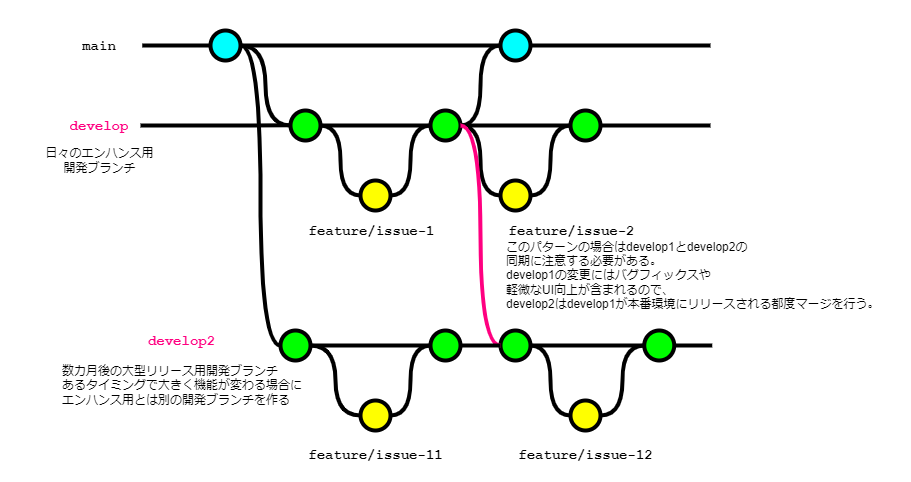

The diagram above was exported from draw.io. Its source (the exported page's mxGraphModel, read from the mxfile embedded in the PNG):
<mxGraphModel dx="2344" dy="1094" grid="1" gridSize="10" guides="1" tooltips="1" connect="1" arrows="1" fold="1" page="1" pageScale="1" pageWidth="827" pageHeight="1169" math="0" shadow="0">
  <root>
    <mxCell id="0" />
    <mxCell id="1" parent="0" />
    <mxCell id="77" value="" style="rounded=0;whiteSpace=wrap;html=1;strokeColor=none;" vertex="1" parent="1">
      <mxGeometry x="-50" y="310" width="910" height="480" as="geometry" />
    </mxCell>
    <mxCell id="30" style="edgeStyle=orthogonalEdgeStyle;curved=1;rounded=0;html=1;exitX=1;exitY=0.5;exitPerimeter=0;entryX=0;entryY=0.5;entryPerimeter=0;endArrow=none;endFill=0;jettySize=auto;orthogonalLoop=1;strokeWidth=4;fontSize=15;" parent="1" source="31" target="36" edge="1">
      <mxGeometry relative="1" as="geometry" />
    </mxCell>
    <mxCell id="31" value="" style="verticalLabelPosition=bottom;verticalAlign=top;html=1;strokeWidth=4;shape=mxgraph.flowchart.on-page_reference;plain-blue;gradientColor=none;fillColor=#00FFFF;strokeColor=#000000;" parent="1" vertex="1">
      <mxGeometry x="160" y="340" width="30" height="30" as="geometry" />
    </mxCell>
    <mxCell id="32" value="" style="edgeStyle=orthogonalEdgeStyle;curved=1;rounded=0;orthogonalLoop=1;jettySize=auto;html=1;endArrow=none;endFill=0;strokeWidth=4;fontFamily=Courier New;fontSize=16;" parent="1" source="33" edge="1">
      <mxGeometry relative="1" as="geometry">
        <mxPoint x="660" y="355" as="targetPoint" />
      </mxGeometry>
    </mxCell>
    <mxCell id="33" value="" style="verticalLabelPosition=bottom;verticalAlign=top;html=1;strokeWidth=4;shape=mxgraph.flowchart.on-page_reference;plain-blue;gradientColor=none;strokeColor=#000000;fillColor=#00FFFF;" parent="1" vertex="1">
      <mxGeometry x="450" y="340" width="30" height="30" as="geometry" />
    </mxCell>
    <mxCell id="34" value="" style="edgeStyle=orthogonalEdgeStyle;rounded=0;html=1;jettySize=auto;orthogonalLoop=1;strokeWidth=4;endArrow=none;endFill=0;" parent="1" target="31" edge="1">
      <mxGeometry x="78.25" y="180" as="geometry">
        <mxPoint x="91.75" y="355" as="sourcePoint" />
      </mxGeometry>
    </mxCell>
    <mxCell id="35" value="main" style="text;html=1;strokeColor=none;fillColor=none;align=center;verticalAlign=middle;whiteSpace=wrap;overflow=hidden;fontSize=14;fontStyle=1;fontFamily=Courier New;" parent="1" vertex="1">
      <mxGeometry x="23.75" y="345" width="50" height="20" as="geometry" />
    </mxCell>
    <mxCell id="36" value="" style="verticalLabelPosition=bottom;verticalAlign=top;html=1;strokeWidth=4;shape=mxgraph.flowchart.on-page_reference;plain-purple;gradientColor=none;strokeColor=#000000;fillColor=#00FF00;" parent="1" vertex="1">
      <mxGeometry x="240" y="420" width="30" height="30" as="geometry" />
    </mxCell>
    <mxCell id="37" value="" style="verticalLabelPosition=bottom;verticalAlign=top;html=1;strokeWidth=4;shape=mxgraph.flowchart.on-page_reference;plain-purple;gradientColor=none;strokeColor=#000000;fillColor=#FFFF00;" parent="1" vertex="1">
      <mxGeometry x="310" y="490" width="30" height="30" as="geometry" />
    </mxCell>
    <mxCell id="38" style="edgeStyle=orthogonalEdgeStyle;curved=1;rounded=0;html=1;exitX=1;exitY=0.5;exitPerimeter=0;entryX=0;entryY=0.5;entryPerimeter=0;endArrow=none;endFill=0;jettySize=auto;orthogonalLoop=1;strokeWidth=4;fontSize=15;" parent="1" source="39" target="33" edge="1">
      <mxGeometry relative="1" as="geometry" />
    </mxCell>
    <mxCell id="39" value="" style="verticalLabelPosition=bottom;verticalAlign=top;html=1;strokeWidth=4;shape=mxgraph.flowchart.on-page_reference;plain-purple;gradientColor=none;strokeColor=#000000;fillColor=#00FF00;" parent="1" vertex="1">
      <mxGeometry x="380" y="420" width="30" height="30" as="geometry" />
    </mxCell>
    <mxCell id="40" value="develop" style="text;html=1;strokeColor=none;fillColor=none;align=center;verticalAlign=middle;whiteSpace=wrap;overflow=hidden;fontSize=14;fontStyle=1;fontFamily=Courier New;fontColor=#FF0080;" parent="1" vertex="1">
      <mxGeometry x="8.75" y="425" width="80" height="20" as="geometry" />
    </mxCell>
    <mxCell id="41" value="feature/issue-1" style="text;html=1;strokeColor=none;fillColor=none;align=center;verticalAlign=middle;whiteSpace=wrap;overflow=hidden;fontSize=14;fontStyle=1;fontFamily=Courier New;" parent="1" vertex="1">
      <mxGeometry x="240" y="530" width="162.5" height="20" as="geometry" />
    </mxCell>
    <mxCell id="42" style="edgeStyle=orthogonalEdgeStyle;curved=1;rounded=0;html=1;exitX=1;exitY=0.5;exitPerimeter=0;entryX=0;entryY=0.5;entryPerimeter=0;endArrow=none;endFill=0;jettySize=auto;orthogonalLoop=1;strokeWidth=4;fontSize=15;exitDx=0;exitDy=0;entryDx=0;entryDy=0;" parent="1" source="36" target="37" edge="1">
      <mxGeometry relative="1" as="geometry">
        <mxPoint x="188.75" y="365" as="sourcePoint" />
        <mxPoint x="231.75" y="445" as="targetPoint" />
      </mxGeometry>
    </mxCell>
    <mxCell id="44" style="edgeStyle=orthogonalEdgeStyle;curved=1;rounded=0;html=1;exitX=1;exitY=0.5;exitPerimeter=0;entryX=0;entryY=0.5;entryPerimeter=0;endArrow=none;endFill=0;jettySize=auto;orthogonalLoop=1;strokeWidth=4;fontSize=15;exitDx=0;exitDy=0;entryDx=0;entryDy=0;" parent="1" source="37" target="39" edge="1">
      <mxGeometry relative="1" as="geometry">
        <mxPoint x="261.75" y="445" as="sourcePoint" />
        <mxPoint x="303.75" y="515" as="targetPoint" />
      </mxGeometry>
    </mxCell>
    <mxCell id="45" value="" style="verticalLabelPosition=bottom;verticalAlign=top;html=1;strokeWidth=4;shape=mxgraph.flowchart.on-page_reference;plain-purple;gradientColor=none;strokeColor=#000000;fillColor=#FFFF00;" parent="1" vertex="1">
      <mxGeometry x="450" y="490" width="30" height="30" as="geometry" />
    </mxCell>
    <mxCell id="46" value="feature/issue-2" style="text;html=1;strokeColor=none;fillColor=none;align=center;verticalAlign=middle;whiteSpace=wrap;overflow=hidden;fontSize=14;fontStyle=1;fontFamily=Courier New;" parent="1" vertex="1">
      <mxGeometry x="440" y="530" width="162.5" height="20" as="geometry" />
    </mxCell>
    <mxCell id="48" value="" style="verticalLabelPosition=bottom;verticalAlign=top;html=1;strokeWidth=4;shape=mxgraph.flowchart.on-page_reference;plain-purple;gradientColor=none;strokeColor=#000000;fillColor=#00FF00;" parent="1" vertex="1">
      <mxGeometry x="520" y="420" width="30" height="30" as="geometry" />
    </mxCell>
    <mxCell id="49" style="edgeStyle=orthogonalEdgeStyle;curved=1;rounded=0;html=1;exitX=0;exitY=0.5;exitPerimeter=0;entryX=1;entryY=0.5;entryPerimeter=0;endArrow=none;endFill=0;jettySize=auto;orthogonalLoop=1;strokeWidth=4;fontSize=15;exitDx=0;exitDy=0;entryDx=0;entryDy=0;" parent="1" source="45" target="39" edge="1">
      <mxGeometry relative="1" as="geometry">
        <mxPoint x="333.75" y="515" as="sourcePoint" />
        <mxPoint x="376.75" y="445" as="targetPoint" />
      </mxGeometry>
    </mxCell>
    <mxCell id="50" style="edgeStyle=orthogonalEdgeStyle;curved=1;rounded=0;html=1;exitX=0;exitY=0.5;exitPerimeter=0;entryX=1;entryY=0.5;entryPerimeter=0;endArrow=none;endFill=0;jettySize=auto;orthogonalLoop=1;strokeWidth=4;fontSize=15;exitDx=0;exitDy=0;entryDx=0;entryDy=0;" parent="1" source="48" target="45" edge="1">
      <mxGeometry relative="1" as="geometry">
        <mxPoint x="479.75" y="515" as="sourcePoint" />
        <mxPoint x="437.75" y="445" as="targetPoint" />
      </mxGeometry>
    </mxCell>
    <mxCell id="51" value="" style="edgeStyle=orthogonalEdgeStyle;curved=1;rounded=0;orthogonalLoop=1;jettySize=auto;html=1;endArrow=none;endFill=0;strokeWidth=4;fontFamily=Courier New;fontSize=16;exitX=1;exitY=0.5;exitDx=0;exitDy=0;exitPerimeter=0;" parent="1" source="48" edge="1">
      <mxGeometry relative="1" as="geometry">
        <mxPoint x="660" y="435" as="targetPoint" />
        <mxPoint x="509.75" y="365" as="sourcePoint" />
      </mxGeometry>
    </mxCell>
    <mxCell id="52" value="" style="edgeStyle=orthogonalEdgeStyle;curved=1;rounded=0;orthogonalLoop=1;jettySize=auto;html=1;endArrow=none;endFill=0;strokeWidth=4;fontFamily=Courier New;fontSize=16;exitX=1;exitY=0.5;exitDx=0;exitDy=0;exitPerimeter=0;entryX=0;entryY=0.5;entryDx=0;entryDy=0;entryPerimeter=0;" parent="1" source="39" target="48" edge="1">
      <mxGeometry relative="1" as="geometry">
        <mxPoint x="603.75" y="445" as="targetPoint" />
        <mxPoint x="553.75" y="445" as="sourcePoint" />
      </mxGeometry>
    </mxCell>
    <mxCell id="53" value="" style="edgeStyle=orthogonalEdgeStyle;curved=1;rounded=0;orthogonalLoop=1;jettySize=auto;html=1;endArrow=none;endFill=0;strokeWidth=4;fontFamily=Courier New;fontSize=16;exitX=1;exitY=0.5;exitDx=0;exitDy=0;exitPerimeter=0;" parent="1" source="36" target="39" edge="1">
      <mxGeometry relative="1" as="geometry">
        <mxPoint x="333.75" y="450" as="targetPoint" />
        <mxPoint x="406.25" y="445" as="sourcePoint" />
      </mxGeometry>
    </mxCell>
    <mxCell id="54" value="" style="edgeStyle=orthogonalEdgeStyle;curved=1;rounded=0;orthogonalLoop=1;jettySize=auto;html=1;endArrow=none;endFill=0;strokeWidth=4;fontFamily=Courier New;fontSize=16;exitX=1;exitY=0.5;exitDx=0;exitDy=0;exitPerimeter=0;entryX=0;entryY=0.5;entryDx=0;entryDy=0;entryPerimeter=0;" parent="1" source="31" target="33" edge="1">
      <mxGeometry relative="1" as="geometry">
        <mxPoint x="342" y="330" as="targetPoint" />
        <mxPoint x="227" y="330" as="sourcePoint" />
      </mxGeometry>
    </mxCell>
    <mxCell id="55" value="develop2" style="text;html=1;strokeColor=none;fillColor=none;align=center;verticalAlign=middle;whiteSpace=wrap;overflow=hidden;fontSize=14;fontStyle=1;fontFamily=Courier New;fontColor=#FF0080;" parent="1" vertex="1">
      <mxGeometry x="50" y="640" width="162.5" height="20" as="geometry" />
    </mxCell>
    <mxCell id="56" value="" style="verticalLabelPosition=bottom;verticalAlign=top;html=1;strokeWidth=4;shape=mxgraph.flowchart.on-page_reference;plain-purple;gradientColor=none;strokeColor=#000000;fillColor=#00FF00;" parent="1" vertex="1">
      <mxGeometry x="230" y="640" width="30" height="30" as="geometry" />
    </mxCell>
    <mxCell id="57" value="" style="verticalLabelPosition=bottom;verticalAlign=top;html=1;strokeWidth=4;shape=mxgraph.flowchart.on-page_reference;plain-purple;gradientColor=none;strokeColor=#000000;fillColor=#FFFF00;" parent="1" vertex="1">
      <mxGeometry x="310" y="710" width="30" height="30" as="geometry" />
    </mxCell>
    <mxCell id="58" value="" style="verticalLabelPosition=bottom;verticalAlign=top;html=1;strokeWidth=4;shape=mxgraph.flowchart.on-page_reference;plain-purple;gradientColor=none;strokeColor=#000000;fillColor=#00FF00;" parent="1" vertex="1">
      <mxGeometry x="380" y="640" width="30" height="30" as="geometry" />
    </mxCell>
    <mxCell id="59" value="feature/issue-11" style="text;html=1;strokeColor=none;fillColor=none;align=center;verticalAlign=middle;whiteSpace=wrap;overflow=hidden;fontSize=14;fontStyle=1;fontFamily=Courier New;" parent="1" vertex="1">
      <mxGeometry x="243.75" y="740" width="162.5" height="50" as="geometry" />
    </mxCell>
    <mxCell id="60" style="edgeStyle=orthogonalEdgeStyle;curved=1;rounded=0;html=1;exitX=1;exitY=0.5;exitPerimeter=0;entryX=0;entryY=0.5;entryPerimeter=0;endArrow=none;endFill=0;jettySize=auto;orthogonalLoop=1;strokeWidth=4;fontSize=15;exitDx=0;exitDy=0;entryDx=0;entryDy=0;" parent="1" source="56" target="57" edge="1">
      <mxGeometry relative="1" as="geometry">
        <mxPoint x="188.75" y="585" as="sourcePoint" />
        <mxPoint x="231.75" y="665" as="targetPoint" />
      </mxGeometry>
    </mxCell>
    <mxCell id="61" style="edgeStyle=orthogonalEdgeStyle;curved=1;rounded=0;html=1;exitX=1;exitY=0.5;exitPerimeter=0;entryX=0;entryY=0.5;entryPerimeter=0;endArrow=none;endFill=0;jettySize=auto;orthogonalLoop=1;strokeWidth=4;fontSize=15;exitDx=0;exitDy=0;entryDx=0;entryDy=0;" parent="1" source="57" target="58" edge="1">
      <mxGeometry relative="1" as="geometry">
        <mxPoint x="261.75" y="665" as="sourcePoint" />
        <mxPoint x="303.75" y="735" as="targetPoint" />
      </mxGeometry>
    </mxCell>
    <mxCell id="62" value="" style="verticalLabelPosition=bottom;verticalAlign=top;html=1;strokeWidth=4;shape=mxgraph.flowchart.on-page_reference;plain-purple;gradientColor=none;strokeColor=#000000;fillColor=#FFFF00;" parent="1" vertex="1">
      <mxGeometry x="520" y="710" width="30" height="30" as="geometry" />
    </mxCell>
    <mxCell id="63" value="feature/issue-12" style="text;html=1;strokeColor=none;fillColor=none;align=center;verticalAlign=middle;whiteSpace=wrap;overflow=hidden;fontSize=14;fontStyle=1;fontFamily=Courier New;" parent="1" vertex="1">
      <mxGeometry x="453.75" y="740" width="162.5" height="50" as="geometry" />
    </mxCell>
    <mxCell id="64" value="" style="verticalLabelPosition=bottom;verticalAlign=top;html=1;strokeWidth=4;shape=mxgraph.flowchart.on-page_reference;plain-purple;gradientColor=none;strokeColor=#000000;fillColor=#00FF00;" parent="1" vertex="1">
      <mxGeometry x="593.75" y="640" width="30" height="30" as="geometry" />
    </mxCell>
    <mxCell id="65" style="edgeStyle=orthogonalEdgeStyle;curved=1;rounded=0;html=1;exitX=0;exitY=0.5;exitPerimeter=0;entryX=1;entryY=0.5;entryPerimeter=0;endArrow=none;endFill=0;jettySize=auto;orthogonalLoop=1;strokeWidth=4;fontSize=15;exitDx=0;exitDy=0;entryDx=0;entryDy=0;" parent="1" source="62" target="71" edge="1">
      <mxGeometry relative="1" as="geometry">
        <mxPoint x="401.25" y="740" as="sourcePoint" />
        <mxPoint x="463.75" y="660" as="targetPoint" />
      </mxGeometry>
    </mxCell>
    <mxCell id="66" style="edgeStyle=orthogonalEdgeStyle;curved=1;rounded=0;html=1;exitX=0;exitY=0.5;exitPerimeter=0;entryX=1;entryY=0.5;entryPerimeter=0;endArrow=none;endFill=0;jettySize=auto;orthogonalLoop=1;strokeWidth=4;fontSize=15;exitDx=0;exitDy=0;entryDx=0;entryDy=0;" parent="1" source="64" target="62" edge="1">
      <mxGeometry relative="1" as="geometry">
        <mxPoint x="516.25" y="740" as="sourcePoint" />
        <mxPoint x="474.25" y="670" as="targetPoint" />
      </mxGeometry>
    </mxCell>
    <mxCell id="67" value="" style="edgeStyle=orthogonalEdgeStyle;curved=1;rounded=0;orthogonalLoop=1;jettySize=auto;html=1;endArrow=none;endFill=0;strokeWidth=4;fontFamily=Courier New;fontSize=16;exitX=1;exitY=0.5;exitDx=0;exitDy=0;exitPerimeter=0;" parent="1" source="64" edge="1">
      <mxGeometry relative="1" as="geometry">
        <mxPoint x="661.75" y="655" as="targetPoint" />
        <mxPoint x="546.25" y="590" as="sourcePoint" />
      </mxGeometry>
    </mxCell>
    <mxCell id="68" value="" style="edgeStyle=orthogonalEdgeStyle;curved=1;rounded=0;orthogonalLoop=1;jettySize=auto;html=1;endArrow=none;endFill=0;strokeWidth=4;fontFamily=Courier New;fontSize=16;exitX=1;exitY=0.5;exitDx=0;exitDy=0;exitPerimeter=0;entryX=0;entryY=0.5;entryDx=0;entryDy=0;entryPerimeter=0;" parent="1" source="71" target="64" edge="1">
      <mxGeometry relative="1" as="geometry">
        <mxPoint x="671.25" y="670" as="targetPoint" />
        <mxPoint x="463.75" y="660" as="sourcePoint" />
      </mxGeometry>
    </mxCell>
    <mxCell id="69" value="" style="edgeStyle=orthogonalEdgeStyle;curved=1;rounded=0;orthogonalLoop=1;jettySize=auto;html=1;endArrow=none;endFill=0;strokeWidth=4;fontFamily=Courier New;fontSize=16;exitX=1;exitY=0.5;exitDx=0;exitDy=0;exitPerimeter=0;" parent="1" source="56" target="58" edge="1">
      <mxGeometry relative="1" as="geometry">
        <mxPoint x="333.75" y="670" as="targetPoint" />
        <mxPoint x="406.25" y="665" as="sourcePoint" />
      </mxGeometry>
    </mxCell>
    <mxCell id="70" style="edgeStyle=orthogonalEdgeStyle;curved=1;rounded=0;html=1;exitX=1;exitY=0.5;exitPerimeter=0;entryX=0;entryY=0.5;entryPerimeter=0;endArrow=none;endFill=0;jettySize=auto;orthogonalLoop=1;strokeWidth=4;fontSize=15;exitDx=0;exitDy=0;entryDx=0;entryDy=0;shadow=0;" parent="1" source="31" target="56" edge="1">
      <mxGeometry relative="1" as="geometry">
        <mxPoint x="188.25" y="365" as="sourcePoint" />
        <mxPoint x="231.25" y="445" as="targetPoint" />
      </mxGeometry>
    </mxCell>
    <mxCell id="71" value="" style="verticalLabelPosition=bottom;verticalAlign=top;html=1;strokeWidth=4;shape=mxgraph.flowchart.on-page_reference;plain-purple;gradientColor=none;strokeColor=#000000;fillColor=#00FF00;" parent="1" vertex="1">
      <mxGeometry x="450" y="640" width="30" height="30" as="geometry" />
    </mxCell>
    <mxCell id="72" style="edgeStyle=orthogonalEdgeStyle;curved=1;rounded=0;html=1;exitX=0;exitY=0.5;exitPerimeter=0;entryX=1;entryY=0.5;entryPerimeter=0;endArrow=none;endFill=0;jettySize=auto;orthogonalLoop=1;strokeWidth=4;fontSize=15;exitDx=0;exitDy=0;entryDx=0;entryDy=0;strokeColor=#FF0080;" parent="1" source="71" target="39" edge="1">
      <mxGeometry relative="1" as="geometry">
        <mxPoint x="333.25" y="735" as="sourcePoint" />
        <mxPoint x="376.25" y="665" as="targetPoint" />
      </mxGeometry>
    </mxCell>
    <mxCell id="73" value="" style="edgeStyle=orthogonalEdgeStyle;curved=1;rounded=0;orthogonalLoop=1;jettySize=auto;html=1;endArrow=none;endFill=0;strokeWidth=4;fontFamily=Courier New;fontSize=16;exitX=1;exitY=0.5;exitDx=0;exitDy=0;exitPerimeter=0;entryX=0;entryY=0.5;entryDx=0;entryDy=0;entryPerimeter=0;" parent="1" source="58" target="71" edge="1">
      <mxGeometry relative="1" as="geometry">
        <mxPoint x="671.25" y="665" as="targetPoint" />
        <mxPoint x="621.25" y="665" as="sourcePoint" />
      </mxGeometry>
    </mxCell>
    <mxCell id="74" value="日々のエンハンス用&lt;br&gt;開発ブランチ" style="text;html=1;align=center;verticalAlign=middle;resizable=0;points=[];autosize=1;strokeColor=none;fillColor=none;" parent="1" vertex="1">
      <mxGeometry x="-16.25" y="450" width="130" height="40" as="geometry" />
    </mxCell>
    <mxCell id="75" value="数カ月後の大型リリース用開発ブランチ&lt;br&gt;あるタイミングで大きく機能が変わる場合に&lt;br&gt;エンハンス用とは別の開発ブランチを作る" style="text;html=1;align=left;verticalAlign=middle;resizable=0;points=[];autosize=1;strokeColor=none;fillColor=none;" parent="1" vertex="1">
      <mxGeometry x="10" y="665" width="260" height="60" as="geometry" />
    </mxCell>
    <mxCell id="76" value="このパターンの場合はdevelop1とdevelop2の&lt;br&gt;同期に注意する必要がある。&lt;br&gt;develop1の変更にはバグフィックスや&lt;br&gt;軽微なUI向上が含まれるので、&lt;br&gt;develop2はdevelop1が本番環境にリリースされる都度マージを行う。" style="text;html=1;align=left;verticalAlign=middle;resizable=0;points=[];autosize=1;strokeColor=none;fillColor=none;" parent="1" vertex="1">
      <mxGeometry x="453.75" y="540" width="400" height="90" as="geometry" />
    </mxCell>
    <mxCell id="yZheCPMKZSUMRePo-WAc-78" value="" style="edgeStyle=orthogonalEdgeStyle;rounded=0;html=1;jettySize=auto;orthogonalLoop=1;strokeWidth=4;endArrow=none;endFill=0;" parent="1" edge="1">
      <mxGeometry x="78.25" y="180" as="geometry">
        <mxPoint x="90" y="435" as="sourcePoint" />
        <mxPoint x="240" y="434.76" as="targetPoint" />
        <Array as="points">
          <mxPoint x="200" y="435" />
          <mxPoint x="200" y="435" />
        </Array>
      </mxGeometry>
    </mxCell>
  </root>
</mxGraphModel>